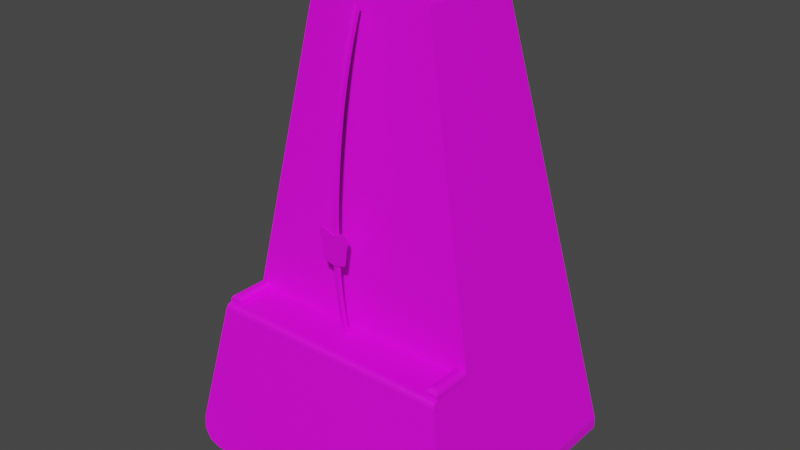 # Source: Metronome.blend  (saved by Blender 2.90.8; exported with 4.5.12 LTS)
import bpy
from mathutils import Matrix  # noqa: F401  (used for matrix-valued properties, if any)

bpy.ops.wm.read_factory_settings(use_empty=True)
scene = bpy.context.scene
scene.name = 'Scene'

# ---- collections
col_collection = bpy.data.collections.new('Collection'); scene.collection.children.link(col_collection)

# ---- images (referenced by path relative to the original .blend; pixels are not part of the script)
import os
ASSET_DIR = os.environ.get("B2B_ASSET_DIR", "")  # directory of the original .blend (textures are referenced by path, not embedded)
HERE = os.path.dirname(os.path.abspath(__file__))  # packed textures are extracted next to this script under _unpacked/

def load_image(name, relpath, width, height, colorspace="sRGB"):
    """Load a texture the original file referenced (path relative to the .blend, or extracted next to this script)."""
    p = next((c for c in (os.path.join(HERE, relpath), os.path.join(ASSET_DIR, relpath)) if relpath and os.path.exists(c)), "")
    if p:
        img = bpy.data.images.load(p, check_existing=True)
        img.name = name
    else:  # same state as the original file: an image datablock whose file is absent (Cycles renders it pink)
        img = bpy.data.images.new(name, width, height)
        img.source = "FILE"
        img.filepath = "//" + (relpath or name)
    img.colorspace_settings.name = colorspace
    return img
img_pianopalette_png = load_image('PianoPalette.png', 'PianoPalette.png', 1024, 1024, 'sRGB')

# ---- materials (node trees are filled in below, after node groups)
mat_material = bpy.data.materials.new('Material')
mat_material.use_transparent_shadow = False

# ---- material node trees
mat_material.use_nodes = True; mat_material.node_tree.nodes.clear()
_N = mat_material.node_tree.nodes; _L = mat_material.node_tree.links
n0 = _N.new('ShaderNodeBsdfPrincipled'); n0.name = 'Principled BSDF'; n0.location = (10, 300)
n0.distribution = 'GGX'
n0.subsurface_method = 'BURLEY'
n0.inputs[3].default_value = 1.45
n0.inputs[27].default_value = (0.0, 0.0, 0.0, 1.0)
n0.inputs[28].default_value = 1.0
n1 = _N.new('ShaderNodeOutputMaterial'); n1.name = 'Material Output'; n1.location = (300, 300)
n2 = _N.new('ShaderNodeTexImage'); n2.name = 'Image Texture'; n2.location = (-334, 210)
n2.image = img_pianopalette_png
n2.interpolation = 'Closest'
_L.new(n0.outputs[0], n1.inputs[0])
_L.new(n2.outputs[0], n0.inputs[0])
n1.is_active_output = True

# ---- world
world_world = bpy.data.worlds.new('World'); scene.world = world_world
world_world.use_nodes = True; world_world.node_tree.nodes.clear()
_N = world_world.node_tree.nodes; _L = world_world.node_tree.links
n0 = _N.new('ShaderNodeOutputWorld'); n0.name = 'World Output'; n0.location = (300, 300)
n1 = _N.new('ShaderNodeBackground'); n1.name = 'Background'; n1.location = (10, 300)
n1.inputs[0].default_value = (0.05088, 0.05088, 0.05088, 1.0)
_L.new(n1.outputs[0], n0.inputs[0])
n0.is_active_output = True
world_world.color = (0.05088, 0.05088, 0.05088)
world_world.use_sun_shadow = False
world_world.sun_shadow_jitter_overblur = 0.0

# ---- meshes
me_cube_001 = bpy.data.meshes.new('Cube.001')
me_cube_001.from_pydata([(-0.9772, 0.8362, 0.2649), (0.9772, 0.8362, 0.2649), (-0.4842, 0.5232, 2.682), (-0.3067, 0.5044, 2.827), (-0.4496, 0.5138, 2.755), (-0.3846, 0.5069, 2.808), (0.3067, 0.5044, 2.827), (0.4842, 0.5232, 2.682), (0.3846, 0.5069, 2.808), (0.4496, 0.5138, 2.755), (-1.192, -0.9727, -0.789), (-1.02, -1.0, -1.0), (-1.185, -0.9863, -0.8945), (-1.122, -0.9963, -0.9717), (-1.02, 1.0, -1.0), (-1.192, 0.9727, -0.789), (-1.122, 0.9963, -0.9717), (-1.185, 0.9863, -0.8945), (1.02, -1.0, -1.0), (1.192, -0.9727, -0.789), (1.122, -0.9963, -0.9717), (1.185, -0.9863, -0.8945), (1.192, 0.9727, -0.789), (1.02, 1.0, -1.0), (1.185, 0.9863, -0.8945), (1.122, 0.9963, -0.9717), (0.9772, -0.4764, 0.2649), (-0.9772, -0.4764, 0.2649), (-0.3067, -0.2874, 2.827), (-0.3846, -0.2888, 2.808), (-0.4496, -0.2927, 2.755), (-0.4842, -0.298, 2.682), (0.3067, -0.2874, 2.827), (0.3846, -0.2888, 2.808), (0.4496, -0.2927, 2.755), (0.4842, -0.298, 2.682), (-1.02, -0.5697, -1.0), (-1.122, -0.5676, -0.9717), (-1.185, -0.5619, -0.8945), (-1.192, -0.5541, -0.789), (1.02, -0.5697, -1.0), (1.122, -0.5676, -0.9717), (1.185, -0.5619, -0.8945), (1.192, -0.5541, -0.789), (-0.9855, -0.8415, 0.2238), (-0.9772, -0.7948, 0.2649), (-0.9813, -0.8333, 0.2443), (-0.9783, -0.8162, 0.2594), (0.9772, -0.7948, 0.2649), (0.9855, -0.8415, 0.2238), (0.9783, -0.8162, 0.2594), (0.9813, -0.8333, 0.2443), (-0.3067, -0.2874, 2.827), (0.3067, -0.2874, 2.827), (-0.3067, -0.2874, 2.827), (-0.3846, -0.2888, 2.808), (-0.4496, -0.2927, 2.755), (0.3067, -0.2874, 2.827), (0.3846, -0.2888, 2.808), (0.4496, -0.2927, 2.755), (0.3067, -0.3782, 2.827), (-0.3067, -0.3782, 2.827), (-0.3067, -0.3782, 2.827), (-0.3846, -0.3796, 2.808), (0.3067, -0.3782, 2.827), (0.3846, -0.3796, 2.808), (-0.3067, -0.2874, 2.79), (0.3067, -0.2874, 2.79), (0.3067, -0.2874, 2.79), (0.3846, -0.2888, 2.771), (-0.3067, -0.2874, 2.79), (-0.3846, -0.2888, 2.771), (-0.3067, -0.3782, 2.79), (-0.3846, -0.3796, 2.771), (0.3067, -0.3782, 2.79), (0.3846, -0.3796, 2.771), (-0.3067, -0.3782, 2.79), (0.3067, -0.3782, 2.79), (-0.8761, -0.4764, 0.2649), (0.8761, -0.4764, 0.2649), (0.8761, -0.7948, 0.2649), (-0.8761, -0.7948, 0.2649), (-0.8771, -0.8162, 0.2594), (0.8771, -0.8162, 0.2594), (-0.8798, -0.8333, 0.2443), (0.8798, -0.8333, 0.2443), (-0.8836, -0.8415, 0.2238), (0.8836, -0.8415, 0.2238), (0.8761, -0.4764, 0.284), (0.9172, -0.4764, 0.3252), (0.8792, -0.4764, 0.2997), (0.8881, -0.4764, 0.3131), (0.9015, -0.4764, 0.322), (0.936, -0.4764, 0.3252), (0.9772, -0.4764, 0.284), (0.9517, -0.4764, 0.322), (0.9651, -0.4764, 0.3131), (0.974, -0.4764, 0.2997), (-0.8761, -0.7948, 0.284), (-0.9172, -0.7536, 0.3252), (-0.8792, -0.7917, 0.2997), (-0.8881, -0.7827, 0.3131), (-0.9015, -0.7694, 0.322), (-0.936, -0.7536, 0.3252), (-0.9772, -0.7948, 0.284), (-0.9517, -0.7694, 0.322), (-0.9651, -0.7827, 0.3131), (-0.974, -0.7917, 0.2997), (0.936, -0.7536, 0.3252), (0.9772, -0.7948, 0.284), (0.9517, -0.7694, 0.322), (0.9651, -0.7827, 0.3131), (0.974, -0.7917, 0.2997), (-0.9772, -0.4764, 0.284), (-0.936, -0.4764, 0.3252), (-0.974, -0.4764, 0.2997), (-0.9651, -0.4764, 0.3131), (-0.9517, -0.4764, 0.322), (-0.9172, -0.4764, 0.3252), (-0.8761, -0.4764, 0.284), (-0.9015, -0.4764, 0.322), (-0.8881, -0.4764, 0.3131), (-0.8792, -0.4764, 0.2997), (0.9172, -0.7536, 0.3252), (0.8761, -0.7948, 0.284), (0.9015, -0.7694, 0.322), (0.8881, -0.7827, 0.3131), (0.8792, -0.7917, 0.2997)], [], [(27, 31, 2, 0), (10, 44, 46, 47, 45, 27, 39), (0, 2, 4, 5, 3, 6, 8, 9, 7, 1), (14, 16, 17, 15, 0, 1, 22, 24, 25, 23), (36, 40, 18, 11), (28, 3, 5, 29), (29, 5, 4, 30), (30, 4, 2, 31), (36, 11, 13, 37), (37, 13, 12, 38), (38, 12, 10, 39), (40, 23, 25, 41), (41, 25, 24, 42), (42, 24, 22, 43), (39, 27, 0, 15), (43, 26, 48, 50, 51, 49, 19), (21, 42, 43, 19), (20, 41, 42, 21), (18, 40, 41, 20), (17, 38, 39, 15), (16, 37, 38, 17), (14, 36, 37, 16), (9, 34, 35, 7), (8, 33, 34, 9), (6, 32, 33, 8), (18, 20, 21, 19, 49, 87, 86, 44, 10, 12, 13, 11), (14, 23, 40, 36), (22, 1, 26, 43), (26, 35, 34, 33, 32, 28, 29, 30, 31, 27, 78, 79), (1, 7, 35, 26), (6, 3, 28, 32), (81, 45, 47, 82), (82, 47, 46, 84), (84, 46, 44, 86), (80, 48, 109, 124), (32, 28, 52, 53), (33, 34, 59, 58), (30, 29, 55, 56), (32, 33, 58, 57), (29, 28, 54, 55), (63, 73, 72, 62), (62, 54, 70, 72), (53, 52, 66, 67), (71, 70, 72, 73), (68, 69, 75, 74), (67, 77, 76, 66), (64, 74, 75, 65), (52, 61, 76, 66), (58, 57, 68, 69), (57, 64, 74, 68), (61, 76, 77, 60), (65, 75, 69, 58), (55, 71, 73, 63), (54, 55, 71, 70), (60, 53, 67, 77), (61, 60, 53, 52), (52, 54, 55, 63, 62, 61), (60, 53, 64, 65, 58, 57), (78, 27, 113, 115, 116, 117, 114, 118, 120, 121, 122, 119), (80, 79, 78, 81), (51, 85, 87, 49), (85, 84, 86, 87), (50, 83, 85, 51), (83, 82, 84, 85), (48, 80, 83, 50), (80, 81, 82, 83), (81, 78, 119, 98), (79, 80, 124, 88), (27, 45, 104, 113), (99, 118, 114, 103), (45, 81, 98, 104), (48, 26, 94, 109), (108, 93, 89, 123), (99, 103, 105, 102), (102, 105, 106, 101), (101, 106, 107, 100), (100, 107, 104, 98), (109, 94, 97, 112), (112, 97, 96, 111), (111, 96, 95, 110), (110, 95, 93, 108), (113, 104, 107, 115), (115, 107, 106, 116), (116, 106, 105, 117), (117, 105, 103, 114), (108, 123, 125, 110), (110, 125, 126, 111), (111, 126, 127, 112), (112, 127, 124, 109), (88, 124, 127, 90), (90, 127, 126, 91), (91, 126, 125, 92), (92, 125, 123, 89), (118, 99, 102, 120), (120, 102, 101, 121), (121, 101, 100, 122), (122, 100, 98, 119), (26, 79, 88, 90, 91, 92, 89, 93, 95, 96, 97, 94)])
_uv = me_cube_001.uv_layers.new(name='UVMap')
_uv.uv.foreach_set('vector', [0.6285, 0.5396, 0.6285, 0.5396, 0.6285, 0.5396, 0.6285, 0.5396, 0.6285, 0.5396, 0.6285, 0.5396, 0.6285, 0.5396, 0.6285, 0.5396, 0.6285, 0.5396, 0.6285, 0.5396, 0.6285, 0.5396, 0.6285, 0.5396, 0.6285, 0.5396, 0.6285, 0.5396, 0.6285, 0.5396, 0.6285, 0.5396, 0.6285, 0.5396, 0.6285, 0.5396, 0.6285, 0.5396, 0.6285, 0.5396, 0.6285, 0.5396, 0.6285, 0.5396, 0.6285, 0.5396, 0.6285, 0.5396, 0.6285, 0.5396, 0.6285, 0.5396, 0.6285, 0.5396, 0.6285, 0.5396, 0.6285, 0.5396, 0.6285, 0.5396, 0.6285, 0.5396, 0.6285, 0.5396, 0.6285, 0.5396, 0.6285, 0.5396, 0.6285, 0.5396, 0.6285, 0.5396, 0.6285, 0.5396, 0.6285, 0.5396, 0.6285, 0.5396, 0.6285, 0.5396, 0.6285, 0.5396, 0.6285, 0.5396, 0.6285, 0.5396, 0.6285, 0.5396, 0.6285, 0.5396, 0.6285, 0.5396, 0.6285, 0.5396, 0.6285, 0.5396, 0.6285, 0.5396, 0.6285, 0.5396, 0.6285, 0.5396, 0.6285, 0.5396, 0.6285, 0.5396, 0.6285, 0.5396, 0.6285, 0.5396, 0.6285, 0.5396, 0.6285, 0.5396, 0.6285, 0.5396, 0.6285, 0.5396, 0.6285, 0.5396, 0.6285, 0.5396, 0.6285, 0.5396, 0.6285, 0.5396, 0.6285, 0.5396, 0.6285, 0.5396, 0.6285, 0.5396, 0.6285, 0.5396, 0.6285, 0.5396, 0.6285, 0.5396, 0.6285, 0.5396, 0.6285, 0.5396, 0.6285, 0.5396, 0.6285, 0.5396, 0.6285, 0.5396, 0.6285, 0.5396, 0.6285, 0.5396, 0.6285, 0.5396, 0.6285, 0.5396, 0.6285, 0.5396, 0.6285, 0.5396, 0.6285, 0.5396, 0.6285, 0.5396, 0.6285, 0.5396, 0.6285, 0.5396, 0.6285, 0.5396, 0.6285, 0.5396, 0.6285, 0.5396, 0.6285, 0.5396, 0.6285, 0.5396, 0.6285, 0.5396, 0.6285, 0.5396, 0.6285, 0.5396, 0.6285, 0.5396, 0.6285, 0.5396, 0.6285, 0.5396, 0.6285, 0.5396, 0.6285, 0.5396, 0.6285, 0.5396, 0.6285, 0.5396, 0.6285, 0.5396, 0.6285, 0.5396, 0.6285, 0.5396, 0.6285, 0.5396, 0.6285, 0.5396, 0.6285, 0.5396, 0.6285, 0.5396, 0.6285, 0.5396, 0.6285, 0.5396, 0.6285, 0.5396, 0.6285, 0.5396, 0.6285, 0.5396, 0.6285, 0.5396, 0.6285, 0.5396, 0.6285, 0.5396, 0.6285, 0.5396, 0.6285, 0.5396, 0.6285, 0.5396, 0.6285, 0.5396, 0.6285, 0.5396, 0.6285, 0.5396, 0.6285, 0.5396, 0.6285, 0.5396, 0.6285, 0.5396, 0.6285, 0.5396, 0.6285, 0.5396, 0.6285, 0.5396, 0.6285, 0.5396, 0.6285, 0.5396, 0.6285, 0.5396, 0.6285, 0.5396, 0.6285, 0.5396, 0.6285, 0.5396, 0.6285, 0.5396, 0.6285, 0.5396, 0.6285, 0.5396, 0.6285, 0.5396, 0.6285, 0.5396, 0.6285, 0.5396, 0.6285, 0.5396, 0.6285, 0.5396, 0.6285, 0.5396, 0.6285, 0.5396, 0.6285, 0.5396, 0.6285, 0.5396, 0.6285, 0.5396, 0.6285, 0.5396, 0.6285, 0.5396, 0.6285, 0.5396, 0.6285, 0.5396, 0.6285, 0.5396, 0.6285, 0.5396, 0.6285, 0.5396, 0.6285, 0.5396, 0.6285, 0.5396, 0.6285, 0.5396, 0.6285, 0.5396, 0.6285, 0.5396, 0.6285, 0.5396, 0.6285, 0.5396, 0.6285, 0.5396, 0.6285, 0.5396, 0.6285, 0.5396, 0.6285, 0.5396, 0.6285, 0.5396, 0.6285, 0.5396, 0.6285, 0.5396, 0.6285, 0.5396, 0.6285, 0.5396, 0.6285, 0.5396, 0.6285, 0.5396, 0.6285, 0.5396, 0.6285, 0.5396, 0.6285, 0.5396, 0.6285, 0.5396, 0.6285, 0.5396, 0.6285, 0.5396, 0.6285, 0.5396, 0.6285, 0.5396, 0.6285, 0.5396, 0.6285, 0.5396, 0.6285, 0.5396, 0.6285, 0.5396, 0.6285, 0.5396, 0.6285, 0.5396, 0.6285, 0.5396, 0.6285, 0.5396, 0.6285, 0.5396, 0.6285, 0.5396, 0.6285, 0.5396, 0.6285, 0.5396, 0.6285, 0.5396, 0.6285, 0.5396, 0.6285, 0.5396, 0.6285, 0.5396, 0.6285, 0.5396, 0.6285, 0.5396, 0.6285, 0.5396, 0.6285, 0.5396, 0.6285, 0.5396, 0.6285, 0.5396, 0.6285, 0.5396, 0.6285, 0.5396, 0.6285, 0.5396, 0.6285, 0.5396, 0.6285, 0.5396, 0.6285, 0.5396, 0.6285, 0.5396, 0.6285, 0.5396, 0.6285, 0.5396, 0.6285, 0.5396, 0.6285, 0.5396, 0.6285, 0.5396, 0.6285, 0.5396, 0.6285, 0.5396, 0.6285, 0.5396, 0.6285, 0.5396, 0.6285, 0.5396, 0.6285, 0.5396, 0.6285, 0.5396, 0.6285, 0.5396, 0.6285, 0.5396, 0.6285, 0.5396, 0.6285, 0.5396, 0.6285, 0.5396, 0.6285, 0.5396, 0.6285, 0.5396, 0.6285, 0.5396, 0.6285, 0.5396, 0.6285, 0.5396, 0.6285, 0.5396, 0.6285, 0.5396, 0.6285, 0.5396, 0.6285, 0.5396, 0.6285, 0.5396, 0.6285, 0.5396, 0.6285, 0.5396, 0.6285, 0.5396, 0.6285, 0.5396, 0.6285, 0.5396, 0.6285, 0.5396, 0.6285, 0.5396, 0.6285, 0.5396, 0.6285, 0.5396, 0.6285, 0.5396, 0.6285, 0.5396, 0.6285, 0.5396, 0.6285, 0.5396, 0.6285, 0.5396, 0.6285, 0.5396, 0.6285, 0.5396, 0.6285, 0.5396, 0.6285, 0.5396, 0.6285, 0.5396, 0.6285, 0.5396, 0.6285, 0.5396, 0.6285, 0.5396, 0.6285, 0.5396, 0.6285, 0.5396, 0.6285, 0.5396, 0.6285, 0.5396, 0.6285, 0.5396, 0.6285, 0.5396, 0.6285, 0.5396, 0.6285, 0.5396, 0.6285, 0.5396, 0.6285, 0.5396, 0.6285, 0.5396, 0.6285, 0.5396, 0.6285, 0.5396, 0.6285, 0.5396, 0.6285, 0.5396, 0.6285, 0.5396, 0.6285, 0.5396, 0.6285, 0.5396, 0.6285, 0.5396, 0.6285, 0.5396, 0.6285, 0.5396, 0.6285, 0.5396, 0.6285, 0.5396, 0.6285, 0.5396, 0.6285, 0.5396, 0.6285, 0.5396, 0.6285, 0.5396, 0.6285, 0.5396, 0.6285, 0.5396, 0.6285, 0.5396, 0.6285, 0.5396, 0.6285, 0.5396, 0.6285, 0.5396, 0.6285, 0.5396, 0.6285, 0.5396, 0.6285, 0.5396, 0.6285, 0.5396, 0.6285, 0.5396, 0.6285, 0.5396, 0.6285, 0.5396, 0.6285, 0.5396, 0.6285, 0.5396, 0.6285, 0.5396, 0.6285, 0.5396, 0.6285, 0.5396, 0.6285, 0.5396, 0.6285, 0.5396, 0.6285, 0.5396, 0.6285, 0.5396, 0.6285, 0.5396, 0.6285, 0.5396, 0.6285, 0.5396, 0.6285, 0.5396, 0.6285, 0.5396, 0.6285, 0.5396, 0.6285, 0.5396, 0.6285, 0.5396, 0.6285, 0.5396, 0.6285, 0.5396, 0.6285, 0.5396, 0.6285, 0.5396, 0.6285, 0.5396, 0.6285, 0.5396, 0.6285, 0.5396, 0.6285, 0.5396, 0.6285, 0.5396, 0.6285, 0.5396, 0.6285, 0.5396, 0.6285, 0.5396, 0.6285, 0.5396, 0.6285, 0.5396, 0.6285, 0.5396, 0.6285, 0.5396, 0.6285, 0.5396, 0.6285, 0.5396, 0.6285, 0.5396, 0.6285, 0.5396, 0.6285, 0.5396, 0.6285, 0.5396, 0.6285, 0.5396, 0.6285, 0.5396, 0.6285, 0.5396, 0.6285, 0.5396, 0.6285, 0.5396, 0.6285, 0.5396, 0.6285, 0.5396, 0.6285, 0.5396, 0.6285, 0.5396, 0.6285, 0.5396, 0.6285, 0.5396, 0.6285, 0.5396, 0.6285, 0.5396, 0.6285, 0.5396, 0.6285, 0.5396, 0.6285, 0.5396, 0.6285, 0.5396, 0.6285, 0.5396, 0.6285, 0.5396, 0.6285, 0.5396, 0.6285, 0.5396, 0.6285, 0.5396, 0.6285, 0.5396, 0.6285, 0.5396, 0.6285, 0.5396, 0.6285, 0.5396, 0.6285, 0.5396, 0.6285, 0.5396, 0.6285, 0.5396, 0.6285, 0.5396, 0.6285, 0.5396, 0.6285, 0.5396, 0.6285, 0.5396, 0.6285, 0.5396, 0.6285, 0.5396, 0.6285, 0.5396, 0.6285, 0.5396, 0.6285, 0.5396, 0.6285, 0.5396, 0.6285, 0.5396, 0.6285, 0.5396, 0.6285, 0.5396, 0.6285, 0.5396, 0.6285, 0.5396, 0.6285, 0.5396, 0.6285, 0.5396, 0.6285, 0.5396, 0.6285, 0.5396, 0.6285, 0.5396, 0.6285, 0.5396, 0.6285, 0.5396, 0.6285, 0.5396, 0.6285, 0.5396, 0.6285, 0.5396, 0.6285, 0.5396, 0.6285, 0.5396, 0.6285, 0.5396, 0.6285, 0.5396, 0.6285, 0.5396, 0.6285, 0.5396, 0.6285, 0.5396, 0.6285, 0.5396, 0.6285, 0.5396, 0.6285, 0.5396, 0.6285, 0.5396, 0.6285, 0.5396, 0.6285, 0.5396, 0.6285, 0.5396, 0.6285, 0.5396, 0.6285, 0.5396, 0.6285, 0.5396, 0.6285, 0.5396, 0.6285, 0.5396, 0.6285, 0.5396, 0.6285, 0.5396, 0.6285, 0.5396, 0.6285, 0.5396, 0.6285, 0.5396, 0.6285, 0.5396, 0.6285, 0.5396, 0.6285, 0.5396, 0.6285, 0.5396, 0.6285, 0.5396, 0.6285, 0.5396, 0.6285, 0.5396, 0.6285, 0.5396, 0.6285, 0.5396, 0.6285, 0.5396, 0.6285, 0.5396, 0.6285, 0.5396, 0.6285, 0.5396, 0.6285, 0.5396, 0.6285, 0.5396, 0.6285, 0.5396, 0.6285, 0.5396, 0.6285, 0.5396, 0.6285, 0.5396, 0.6285, 0.5396, 0.6285, 0.5396, 0.6285, 0.5396, 0.6285, 0.5396, 0.6285, 0.5396, 0.6285, 0.5396, 0.6285, 0.5396, 0.6285, 0.5396, 0.6285, 0.5396, 0.6285, 0.5396, 0.6285, 0.5396, 0.6285, 0.5396, 0.6285, 0.5396, 0.6285, 0.5396])
me_cube_001.materials.append(mat_material)
me_cube_001.use_remesh_fix_poles = True
me_cube_001.use_remesh_preserve_attributes = False
me_cube_001.use_mirror_vertex_groups = False
me_cube_001.update()
me_nurbspath = bpy.data.meshes.new('NurbsPath')
me_nurbspath.from_pydata([(-1.964, -3.513, -0.1337), (-1.882, -3.537, -0.1337), (-1.799, -3.559, -0.1337), (-1.717, -3.58, -0.1337), (-1.634, -3.599, -0.1337), (-1.551, -3.618, -0.1337), (-1.468, -3.634, -0.1337), (-1.385, -3.65, -0.1337), (-1.302, -3.665, -0.1337), (-1.219, -3.678, -0.1337), (-1.135, -3.69, -0.1337), (-1.051, -3.701, -0.1337), (-0.9677, -3.712, -0.1337), (-0.8838, -3.721, -0.1337), (-0.7998, -3.729, -0.1337), (-0.7157, -3.736, -0.1337), (-0.6316, -3.743, -0.1337), (-0.5474, -3.748, -0.1337), (-0.4631, -3.753, -0.1337), (-0.3787, -3.757, -0.1337), (-0.2942, -3.76, -0.1337), (-0.2097, -3.762, -0.1337), (-0.1252, -3.763, -0.1337), (-0.04062, -3.764, -0.1337), (0.04401, -3.764, -0.1337), (0.1287, -3.763, -0.1337), (0.2134, -3.761, -0.1337), (0.2981, -3.758, -0.1337), (0.3828, -3.754, -0.1337), (0.4676, -3.75, -0.1337), (0.5523, -3.744, -0.1337), (0.6371, -3.738, -0.1337), (0.7218, -3.731, -0.1337), (0.8066, -3.723, -0.1337), (0.8914, -3.714, -0.1337), (0.9761, -3.703, -0.1337), (1.061, -3.692, -0.1337), (1.146, -3.68, -0.1337), (1.23, -3.666, -0.1337), (1.315, -3.652, -0.1337), (1.4, -3.636, -0.1337), (1.484, -3.619, -0.1337), (1.569, -3.6, -0.1337), (1.653, -3.581, -0.1337), (1.738, -3.559, -0.1337), (1.822, -3.536, -0.1337), (1.907, -3.512, -0.1337), (1.991, -3.486, -0.1337), (-1.964, -3.513, -0.1337), (-1.882, -3.537, -0.1337), (-1.799, -3.559, -0.1337), (-1.717, -3.58, -0.1337), (-1.634, -3.599, -0.1337), (-1.551, -3.618, -0.1337), (-1.468, -3.634, -0.1337), (-1.385, -3.65, -0.1337), (-1.302, -3.665, -0.1337), (-1.219, -3.678, -0.1337), (-1.135, -3.69, -0.1337), (-1.051, -3.701, -0.1337), (-0.9677, -3.712, -0.1337), (-0.8838, -3.721, -0.1337), (-0.7998, -3.729, -0.1337), (-0.7157, -3.736, -0.1337), (-0.6316, -3.743, -0.1337), (-0.5474, -3.748, -0.1337), (-0.4631, -3.753, -0.1337), (-0.3787, -3.757, -0.1337), (-0.2942, -3.76, -0.1337), (-0.2097, -3.762, -0.1337), (-0.1252, -3.763, -0.1337), (-0.04062, -3.764, -0.1337), (0.04401, -3.764, -0.1337), (0.1287, -3.763, -0.1337), (0.2134, -3.761, -0.1337), (0.2981, -3.758, -0.1337), (0.3828, -3.754, -0.1337), (0.4676, -3.75, -0.1337), (0.5523, -3.744, -0.1337), (0.6371, -3.738, -0.1337), (0.7218, -3.731, -0.1337), (0.8066, -3.723, -0.1337), (0.8914, -3.714, -0.1337), (0.9761, -3.703, -0.1337), (1.061, -3.692, -0.1337), (1.146, -3.68, -0.1337), (1.23, -3.666, -0.1337), (1.315, -3.652, -0.1337), (1.4, -3.636, -0.1337), (1.484, -3.619, -0.1337), (1.569, -3.6, -0.1337), (1.653, -3.581, -0.1337), (1.738, -3.559, -0.1337), (1.822, -3.536, -0.1337), (1.907, -3.512, -0.1337), (1.991, -3.486, -0.1337), (-1.964, -3.567, -0.1337), (-1.882, -3.591, -0.1337), (-1.799, -3.613, -0.1337), (-1.717, -3.634, -0.1337), (-1.634, -3.654, -0.1337), (-1.551, -3.672, -0.1337), (-1.468, -3.689, -0.1337), (-1.385, -3.704, -0.1337), (-1.302, -3.719, -0.1337), (-1.219, -3.732, -0.1337), (-1.135, -3.744, -0.1337), (-1.051, -3.756, -0.1337), (-0.9677, -3.766, -0.1337), (-0.8838, -3.775, -0.1337), (-0.7998, -3.783, -0.1337), (-0.7157, -3.791, -0.1337), (-0.6316, -3.797, -0.1337), (-0.5474, -3.802, -0.1337), (-0.4631, -3.807, -0.1337), (-0.3787, -3.811, -0.1337), (-0.2942, -3.814, -0.1337), (-0.2097, -3.816, -0.1337), (-0.1252, -3.818, -0.1337), (-0.04062, -3.818, -0.1337), (0.04401, -3.818, -0.1337), (0.1287, -3.817, -0.1337), (0.2134, -3.815, -0.1337), (0.2981, -3.812, -0.1337), (0.3828, -3.808, -0.1337), (0.4676, -3.804, -0.1337), (0.5523, -3.798, -0.1337), (0.6371, -3.792, -0.1337), (0.7218, -3.785, -0.1337), (0.8066, -3.777, -0.1337), (0.8914, -3.768, -0.1337), (0.9761, -3.758, -0.1337), (1.061, -3.746, -0.1337), (1.146, -3.734, -0.1337), (1.23, -3.721, -0.1337), (1.315, -3.706, -0.1337), (1.4, -3.69, -0.1337), (1.484, -3.673, -0.1337), (1.569, -3.654, -0.1337), (1.653, -3.635, -0.1337), (1.738, -3.613, -0.1337), (1.822, -3.591, -0.1337), (1.907, -3.566, -0.1337), (1.991, -3.54, -0.1337), (-1.964, -3.513, -0.07961), (-1.882, -3.537, -0.07961), (-1.799, -3.559, -0.07961), (-1.717, -3.58, -0.07961), (-1.634, -3.599, -0.07961), (-1.551, -3.618, -0.07961), (-1.468, -3.634, -0.07961), (-1.385, -3.65, -0.07961), (-1.302, -3.665, -0.07961), (-1.219, -3.678, -0.07961), (-1.135, -3.69, -0.07961), (-1.051, -3.701, -0.07961), (-0.9677, -3.712, -0.07961), (-0.8838, -3.721, -0.07961), (-0.7998, -3.729, -0.07961), (-0.7157, -3.736, -0.07961), (-0.6316, -3.743, -0.07961), (-0.5474, -3.748, -0.07961), (-0.4631, -3.753, -0.07961), (-0.3787, -3.757, -0.07961), (-0.2942, -3.76, -0.07961), (-0.2097, -3.762, -0.07961), (-0.1252, -3.763, -0.07961), (-0.04062, -3.764, -0.07961), (0.04401, -3.764, -0.07961), (0.1287, -3.763, -0.07961), (0.2134, -3.761, -0.07961), (0.2981, -3.758, -0.07961), (0.3828, -3.754, -0.07961), (0.4676, -3.75, -0.07961), (0.5523, -3.744, -0.07961), (0.6371, -3.738, -0.07961), (0.7218, -3.731, -0.07961), (0.8066, -3.723, -0.07961), (0.8914, -3.714, -0.07961), (0.9761, -3.703, -0.07961), (1.061, -3.692, -0.07961), (1.146, -3.68, -0.07961), (1.23, -3.666, -0.07961), (1.315, -3.652, -0.07961), (1.4, -3.636, -0.07961), (1.484, -3.619, -0.07961), (1.569, -3.6, -0.07961), (1.653, -3.581, -0.07961), (1.738, -3.559, -0.07961), (1.822, -3.536, -0.07961), (1.907, -3.512, -0.07961), (1.991, -3.486, -0.07961), (-1.964, -3.513, -0.07961), (-1.882, -3.537, -0.07961), (-1.799, -3.559, -0.07961), (-1.717, -3.58, -0.07961), (-1.634, -3.599, -0.07961), (-1.551, -3.618, -0.07961), (-1.468, -3.634, -0.07961), (-1.385, -3.65, -0.07961), (-1.302, -3.665, -0.07961), (-1.219, -3.678, -0.07961), (-1.135, -3.69, -0.07961), (-1.051, -3.701, -0.07961), (-0.9677, -3.712, -0.07961), (-0.8838, -3.721, -0.07961), (-0.7998, -3.729, -0.07961), (-0.7157, -3.736, -0.07961), (-0.6316, -3.743, -0.07961), (-0.5474, -3.748, -0.07961), (-0.4631, -3.753, -0.07961), (-0.3787, -3.757, -0.07961), (-0.2942, -3.76, -0.07961), (-0.2097, -3.762, -0.07961), (-0.1252, -3.763, -0.07961), (-0.04062, -3.764, -0.07961), (0.04401, -3.764, -0.07961), (0.1287, -3.763, -0.07961), (0.2134, -3.761, -0.07961), (0.2981, -3.758, -0.07961), (0.3828, -3.754, -0.07961), (0.4676, -3.75, -0.07961), (0.5523, -3.744, -0.07961), (0.6371, -3.738, -0.07961), (0.7218, -3.731, -0.07961), (0.8066, -3.723, -0.07961), (0.8914, -3.714, -0.07961), (0.9761, -3.703, -0.07961), (1.061, -3.692, -0.07961), (1.146, -3.68, -0.07961), (1.23, -3.666, -0.07961), (1.315, -3.652, -0.07961), (1.4, -3.636, -0.07961), (1.484, -3.619, -0.07961), (1.569, -3.6, -0.07961), (1.653, -3.581, -0.07961), (1.738, -3.559, -0.07961), (1.822, -3.536, -0.07961), (1.907, -3.512, -0.07961), (1.991, -3.486, -0.07961), (-1.964, -3.567, -0.07961), (-1.882, -3.591, -0.07961), (-1.799, -3.613, -0.07961), (-1.717, -3.634, -0.07961), (-1.634, -3.654, -0.07961), (-1.551, -3.672, -0.07961), (-1.468, -3.689, -0.07961), (-1.385, -3.704, -0.07961), (-1.302, -3.719, -0.07961), (-1.219, -3.732, -0.07961), (-1.135, -3.744, -0.07961), (-1.051, -3.756, -0.07961), (-0.9677, -3.766, -0.07961), (-0.8838, -3.775, -0.07961), (-0.7998, -3.783, -0.07961), (-0.7157, -3.791, -0.07961), (-0.6316, -3.797, -0.07961), (-0.5474, -3.802, -0.07961), (-0.4631, -3.807, -0.07961), (-0.3787, -3.811, -0.07961), (-0.2942, -3.814, -0.07961), (-0.2097, -3.816, -0.07961), (-0.1252, -3.818, -0.07961), (-0.04062, -3.818, -0.07961), (0.04401, -3.818, -0.07961), (0.1287, -3.817, -0.07961), (0.2134, -3.815, -0.07961), (0.2981, -3.812, -0.07961), (0.3828, -3.808, -0.07961), (0.4676, -3.804, -0.07961), (0.5523, -3.798, -0.07961), (0.6371, -3.792, -0.07961), (0.7218, -3.785, -0.07961), (0.8066, -3.777, -0.07961), (0.8914, -3.768, -0.07961), (0.9761, -3.758, -0.07961), (1.061, -3.746, -0.07961), (1.146, -3.734, -0.07961), (1.23, -3.721, -0.07961), (1.315, -3.706, -0.07961), (1.4, -3.69, -0.07961), (1.484, -3.673, -0.07961), (1.569, -3.654, -0.07961), (1.653, -3.635, -0.07961), (1.738, -3.613, -0.07961), (1.822, -3.591, -0.07961), (1.907, -3.566, -0.07961), (1.991, -3.54, -0.07961)], [], [(15, 63, 62, 14), (42, 90, 89, 41), (2, 50, 49, 1), (29, 77, 76, 28), (16, 64, 63, 15), (43, 91, 90, 42), (3, 51, 50, 2), (30, 78, 77, 29), (17, 65, 64, 16), (44, 92, 91, 43), (4, 52, 51, 3), (31, 79, 78, 30), (18, 66, 65, 17), (45, 93, 92, 44), (5, 53, 52, 4), (32, 80, 79, 31), (19, 67, 66, 18), (46, 94, 93, 45), (6, 54, 53, 5), (33, 81, 80, 32), (20, 68, 67, 19), (47, 95, 94, 46), (7, 55, 54, 6), (34, 82, 81, 33), (21, 69, 68, 20), (8, 56, 55, 7), (35, 83, 82, 34), (22, 70, 69, 21), (9, 57, 56, 8), (36, 84, 83, 35), (23, 71, 70, 22), (10, 58, 57, 9), (37, 85, 84, 36), (24, 72, 71, 23), (11, 59, 58, 10), (38, 86, 85, 37), (25, 73, 72, 24), (12, 60, 59, 11), (39, 87, 86, 38), (26, 74, 73, 25), (13, 61, 60, 12), (40, 88, 87, 39), (27, 75, 74, 26), (14, 62, 61, 13), (41, 89, 88, 40), (1, 49, 48, 0), (28, 76, 75, 27), (56, 104, 103, 55), (83, 131, 130, 82), (70, 118, 117, 69), (57, 105, 104, 56), (84, 132, 131, 83), (71, 119, 118, 70), (58, 106, 105, 57), (85, 133, 132, 84), (72, 120, 119, 71), (59, 107, 106, 58), (86, 134, 133, 85), (73, 121, 120, 72), (60, 108, 107, 59), (87, 135, 134, 86), (74, 122, 121, 73), (61, 109, 108, 60), (88, 136, 135, 87), (75, 123, 122, 74), (62, 110, 109, 61), (89, 137, 136, 88), (49, 97, 96, 48), (76, 124, 123, 75), (63, 111, 110, 62), (90, 138, 137, 89), (50, 98, 97, 49), (77, 125, 124, 76), (64, 112, 111, 63), (91, 139, 138, 90), (51, 99, 98, 50), (78, 126, 125, 77), (65, 113, 112, 64), (92, 140, 139, 91), (52, 100, 99, 51), (79, 127, 126, 78), (66, 114, 113, 65), (93, 141, 140, 92), (53, 101, 100, 52), (80, 128, 127, 79), (67, 115, 114, 66), (94, 142, 141, 93), (54, 102, 101, 53), (81, 129, 128, 80), (68, 116, 115, 67), (95, 143, 142, 94), (55, 103, 102, 54), (82, 130, 129, 81), (69, 117, 116, 68), (159, 158, 206, 207), (186, 185, 233, 234), (146, 145, 193, 194), (173, 172, 220, 221), (160, 159, 207, 208), (187, 186, 234, 235), (147, 146, 194, 195), (174, 173, 221, 222), (161, 160, 208, 209), (188, 187, 235, 236), (148, 147, 195, 196), (175, 174, 222, 223), (162, 161, 209, 210), (189, 188, 236, 237), (149, 148, 196, 197), (176, 175, 223, 224), (163, 162, 210, 211), (190, 189, 237, 238), (150, 149, 197, 198), (177, 176, 224, 225), (164, 163, 211, 212), (191, 190, 238, 239), (151, 150, 198, 199), (178, 177, 225, 226), (165, 164, 212, 213), (152, 151, 199, 200), (179, 178, 226, 227), (166, 165, 213, 214), (153, 152, 200, 201), (180, 179, 227, 228), (167, 166, 214, 215), (154, 153, 201, 202), (181, 180, 228, 229), (168, 167, 215, 216), (155, 154, 202, 203), (182, 181, 229, 230), (169, 168, 216, 217), (156, 155, 203, 204), (183, 182, 230, 231), (170, 169, 217, 218), (157, 156, 204, 205), (184, 183, 231, 232), (171, 170, 218, 219), (158, 157, 205, 206), (185, 184, 232, 233), (145, 144, 192, 193), (172, 171, 219, 220), (200, 199, 247, 248), (227, 226, 274, 275), (214, 213, 261, 262), (201, 200, 248, 249), (228, 227, 275, 276), (215, 214, 262, 263), (202, 201, 249, 250), (229, 228, 276, 277), (216, 215, 263, 264), (203, 202, 250, 251), (230, 229, 277, 278), (217, 216, 264, 265), (204, 203, 251, 252), (231, 230, 278, 279), (218, 217, 265, 266), (205, 204, 252, 253), (232, 231, 279, 280), (219, 218, 266, 267), (206, 205, 253, 254), (233, 232, 280, 281), (193, 192, 240, 241), (220, 219, 267, 268), (207, 206, 254, 255), (234, 233, 281, 282), (194, 193, 241, 242), (221, 220, 268, 269), (208, 207, 255, 256), (235, 234, 282, 283), (195, 194, 242, 243), (222, 221, 269, 270), (209, 208, 256, 257), (236, 235, 283, 284), (196, 195, 243, 244), (223, 222, 270, 271), (210, 209, 257, 258), (237, 236, 284, 285), (197, 196, 244, 245), (224, 223, 271, 272), (211, 210, 258, 259), (238, 237, 285, 286), (198, 197, 245, 246), (225, 224, 272, 273), (212, 211, 259, 260), (239, 238, 286, 287), (199, 198, 246, 247), (226, 225, 273, 274), (213, 212, 260, 261), (128, 129, 273, 272), (44, 43, 187, 188), (102, 103, 247, 246), (18, 17, 161, 162), (129, 130, 274, 273), (45, 44, 188, 189), (103, 104, 248, 247), (19, 18, 162, 163), (130, 131, 275, 274), (46, 45, 189, 190), (104, 105, 249, 248), (20, 19, 163, 164), (131, 132, 276, 275), (47, 46, 190, 191), (105, 106, 250, 249), (21, 20, 164, 165), (132, 133, 277, 276), (106, 107, 251, 250), (22, 21, 165, 166), (133, 134, 278, 277), (107, 108, 252, 251), (23, 22, 166, 167), (134, 135, 279, 278), (108, 109, 253, 252), (24, 23, 167, 168), (135, 136, 280, 279), (109, 110, 254, 253), (25, 24, 168, 169), (136, 137, 281, 280), (110, 111, 255, 254), (26, 25, 169, 170), (137, 138, 282, 281), (111, 112, 256, 255), (27, 26, 170, 171), (1, 0, 144, 145), (143, 95, 239, 287), (138, 139, 283, 282), (112, 113, 257, 256), (28, 27, 171, 172), (2, 1, 145, 146), (139, 140, 284, 283), (113, 114, 258, 257), (29, 28, 172, 173), (3, 2, 146, 147), (140, 141, 285, 284), (114, 115, 259, 258), (30, 29, 173, 174), (4, 3, 147, 148), (48, 96, 240, 192), (141, 142, 286, 285), (115, 116, 260, 259), (31, 30, 174, 175), (5, 4, 148, 149), (142, 143, 287, 286), (116, 117, 261, 260), (32, 31, 175, 176), (6, 5, 149, 150), (117, 118, 262, 261), (33, 32, 176, 177), (7, 6, 150, 151), (118, 119, 263, 262), (34, 33, 177, 178), (8, 7, 151, 152), (119, 120, 264, 263), (35, 34, 178, 179), (9, 8, 152, 153), (120, 121, 265, 264), (36, 35, 179, 180), (10, 9, 153, 154), (121, 122, 266, 265), (37, 36, 180, 181), (11, 10, 154, 155), (0, 48, 192, 144), (122, 123, 267, 266), (38, 37, 181, 182), (12, 11, 155, 156), (96, 97, 241, 240), (123, 124, 268, 267), (39, 38, 182, 183), (13, 12, 156, 157), (97, 98, 242, 241), (124, 125, 269, 268), (40, 39, 183, 184), (98, 99, 243, 242), (14, 13, 157, 158), (125, 126, 270, 269), (41, 40, 184, 185), (99, 100, 244, 243), (15, 14, 158, 159), (95, 47, 191, 239), (126, 127, 271, 270), (42, 41, 185, 186), (100, 101, 245, 244), (16, 15, 159, 160), (127, 128, 272, 271), (43, 42, 186, 187), (101, 102, 246, 245), (17, 16, 160, 161)])
_uv = me_nurbspath.uv_layers.new(name='UVMap')
_uv.uv.foreach_set('vector', [0.1205, 0.1577, 0.1205, 0.1577, 0.1205, 0.1577, 0.1205, 0.1577, 0.1205, 0.1577, 0.1205, 0.1577, 0.1205, 0.1577, 0.1205, 0.1577, 0.1205, 0.1577, 0.1205, 0.1577, 0.1205, 0.1577, 0.1205, 0.1577, 0.1205, 0.1577, 0.1205, 0.1577, 0.1205, 0.1577, 0.1205, 0.1577, 0.1205, 0.1577, 0.1205, 0.1577, 0.1205, 0.1577, 0.1205, 0.1577, 0.1205, 0.1577, 0.1205, 0.1577, 0.1205, 0.1577, 0.1205, 0.1577, 0.1205, 0.1577, 0.1205, 0.1577, 0.1205, 0.1577, 0.1205, 0.1577, 0.1205, 0.1577, 0.1205, 0.1577, 0.1205, 0.1577, 0.1205, 0.1577, 0.1205, 0.1577, 0.1205, 0.1577, 0.1205, 0.1577, 0.1205, 0.1577, 0.1205, 0.1577, 0.1205, 0.1577, 0.1205, 0.1577, 0.1205, 0.1577, 0.1205, 0.1577, 0.1205, 0.1577, 0.1205, 0.1577, 0.1205, 0.1577, 0.1205, 0.1577, 0.1205, 0.1577, 0.1205, 0.1577, 0.1205, 0.1577, 0.1205, 0.1577, 0.1205, 0.1577, 0.1205, 0.1577, 0.1205, 0.1577, 0.1205, 0.1577, 0.1205, 0.1577, 0.1205, 0.1577, 0.1205, 0.1577, 0.1205, 0.1577, 0.1205, 0.1577, 0.1205, 0.1577, 0.1205, 0.1577, 0.1205, 0.1577, 0.1205, 0.1577, 0.1205, 0.1577, 0.1205, 0.1577, 0.1205, 0.1577, 0.1205, 0.1577, 0.1205, 0.1577, 0.1205, 0.1577, 0.1205, 0.1577, 0.1205, 0.1577, 0.1205, 0.1577, 0.1205, 0.1577, 0.1205, 0.1577, 0.1205, 0.1577, 0.1205, 0.1577, 0.1205, 0.1577, 0.1205, 0.1577, 0.1205, 0.1577, 0.1205, 0.1577, 0.1205, 0.1577, 0.1205, 0.1577, 0.1205, 0.1577, 0.1205, 0.1577, 0.1205, 0.1577, 0.1205, 0.1577, 0.1205, 0.1577, 0.1205, 0.1577, 0.1205, 0.1577, 0.1205, 0.1577, 0.1205, 0.1577, 0.1205, 0.1577, 0.1205, 0.1577, 0.1205, 0.1577, 0.1205, 0.1577, 0.1205, 0.1577, 0.1205, 0.1577, 0.1205, 0.1577, 0.1205, 0.1577, 0.1205, 0.1577, 0.1205, 0.1577, 0.1205, 0.1577, 0.1205, 0.1577, 0.1205, 0.1577, 0.1205, 0.1577, 0.1205, 0.1577, 0.1205, 0.1577, 0.1205, 0.1577, 0.1205, 0.1577, 0.1205, 0.1577, 0.1205, 0.1577, 0.1205, 0.1577, 0.1205, 0.1577, 0.1205, 0.1577, 0.1205, 0.1577, 0.1205, 0.1577, 0.1205, 0.1577, 0.1205, 0.1577, 0.1205, 0.1577, 0.1205, 0.1577, 0.1205, 0.1577, 0.1205, 0.1577, 0.1205, 0.1577, 0.1205, 0.1577, 0.1205, 0.1577, 0.1205, 0.1577, 0.1205, 0.1577, 0.1205, 0.1577, 0.1205, 0.1577, 0.1205, 0.1577, 0.1205, 0.1577, 0.1205, 0.1577, 0.1205, 0.1577, 0.1205, 0.1577, 0.1205, 0.1577, 0.1205, 0.1577, 0.1205, 0.1577, 0.1205, 0.1577, 0.1205, 0.1577, 0.1205, 0.1577, 0.1205, 0.1577, 0.1205, 0.1577, 0.1205, 0.1577, 0.1205, 0.1577, 0.1205, 0.1577, 0.1205, 0.1577, 0.1205, 0.1577, 0.1205, 0.1577, 0.1205, 0.1577, 0.1205, 0.1577, 0.1205, 0.1577, 0.1205, 0.1577, 0.1205, 0.1577, 0.1205, 0.1577, 0.1205, 0.1577, 0.1205, 0.1577, 0.1205, 0.1577, 0.1205, 0.1577, 0.1205, 0.1577, 0.1205, 0.1577, 0.1205, 0.1577, 0.1205, 0.1577, 0.1205, 0.1577, 0.1205, 0.1577, 0.1205, 0.1577, 0.1205, 0.1577, 0.1205, 0.1577, 0.1205, 0.1577, 0.1205, 0.1577, 0.1205, 0.1577, 0.1205, 0.1577, 0.1205, 0.1577, 0.1205, 0.1577, 0.1205, 0.1577, 0.1205, 0.1577, 0.1205, 0.1577, 0.1205, 0.1577, 0.1205, 0.1577, 0.1205, 0.1577, 0.1205, 0.1577, 0.1205, 0.1577, 0.1205, 0.1577, 0.1205, 0.1577, 0.1205, 0.1577, 0.1205, 0.1577, 0.1205, 0.1577, 0.1205, 0.1577, 0.1205, 0.1577, 0.1205, 0.1577, 0.1205, 0.1577, 0.1205, 0.1577, 0.1205, 0.1577, 0.1205, 0.1577, 0.1205, 0.1577, 0.1205, 0.1577, 0.1205, 0.1577, 0.1205, 0.1577, 0.1205, 0.1577, 0.1205, 0.1577, 0.1205, 0.1577, 0.1205, 0.1577, 0.1205, 0.1577, 0.1205, 0.1577, 0.1205, 0.1577, 0.1205, 0.1577, 0.1205, 0.1577, 0.1205, 0.1577, 0.1205, 0.1577, 0.1205, 0.1577, 0.1205, 0.1577, 0.1205, 0.1577, 0.1205, 0.1577, 0.1205, 0.1577, 0.1205, 0.1577, 0.1205, 0.1577, 0.1205, 0.1577, 0.1205, 0.1577, 0.1205, 0.1577, 0.1205, 0.1577, 0.1205, 0.1577, 0.1205, 0.1577, 0.1205, 0.1577, 0.1205, 0.1577, 0.1205, 0.1577, 0.1205, 0.1577, 0.1205, 0.1577, 0.1205, 0.1577, 0.1205, 0.1577, 0.1205, 0.1577, 0.1205, 0.1577, 0.1205, 0.1577, 0.1205, 0.1577, 0.1205, 0.1577, 0.1205, 0.1577, 0.1205, 0.1577, 0.1205, 0.1577, 0.1205, 0.1577, 0.1205, 0.1577, 0.1205, 0.1577, 0.1205, 0.1577, 0.1205, 0.1577, 0.1205, 0.1577, 0.1205, 0.1577, 0.1205, 0.1577, 0.1205, 0.1577, 0.1205, 0.1577, 0.1205, 0.1577, 0.1205, 0.1577, 0.1205, 0.1577, 0.1205, 0.1577, 0.1205, 0.1577, 0.1205, 0.1577, 0.1205, 0.1577, 0.1205, 0.1577, 0.1205, 0.1577, 0.1205, 0.1577, 0.1205, 0.1577, 0.1205, 0.1577, 0.1205, 0.1577, 0.1205, 0.1577, 0.1205, 0.1577, 0.1205, 0.1577, 0.1205, 0.1577, 0.1205, 0.1577, 0.1205, 0.1577, 0.1205, 0.1577, 0.1205, 0.1577, 0.1205, 0.1577, 0.1205, 0.1577, 0.1205, 0.1577, 0.1205, 0.1577, 0.1205, 0.1577, 0.1205, 0.1577, 0.1205, 0.1577, 0.1205, 0.1577, 0.1205, 0.1577, 0.1205, 0.1577, 0.1205, 0.1577, 0.1205, 0.1577, 0.1205, 0.1577, 0.1205, 0.1577, 0.1205, 0.1577, 0.1205, 0.1577, 0.1205, 0.1577, 0.1205, 0.1577, 0.1205, 0.1577, 0.1205, 0.1577, 0.1205, 0.1577, 0.1205, 0.1577, 0.1205, 0.1577, 0.1205, 0.1577, 0.1205, 0.1577, 0.1205, 0.1577, 0.1205, 0.1577, 0.1205, 0.1577, 0.1205, 0.1577, 0.1205, 0.1577, 0.1205, 0.1577, 0.1205, 0.1577, 0.1205, 0.1577, 0.1205, 0.1577, 0.1205, 0.1577, 0.1205, 0.1577, 0.1205, 0.1577, 0.1205, 0.1577, 0.1205, 0.1577, 0.1205, 0.1577, 0.1205, 0.1577, 0.1205, 0.1577, 0.1205, 0.1577, 0.1205, 0.1577, 0.1205, 0.1577, 0.1205, 0.1577, 0.1205, 0.1577, 0.1205, 0.1577, 0.1205, 0.1577, 0.1205, 0.1577, 0.1205, 0.1577, 0.1205, 0.1577, 0.1205, 0.1577, 0.1205, 0.1577, 0.1205, 0.1577, 0.1205, 0.1577, 0.1205, 0.1577, 0.1205, 0.1577, 0.1205, 0.1577, 0.1205, 0.1577, 0.1205, 0.1577, 0.1205, 0.1577, 0.1205, 0.1577, 0.1205, 0.1577, 0.1205, 0.1577, 0.1205, 0.1577, 0.1205, 0.1577, 0.1205, 0.1577, 0.1205, 0.1577, 0.1205, 0.1577, 0.1205, 0.1577, 0.1205, 0.1577, 0.1205, 0.1577, 0.1205, 0.1577, 0.1205, 0.1577, 0.1205, 0.1577, 0.1205, 0.1577, 0.1205, 0.1577, 0.1205, 0.1577, 0.1205, 0.1577, 0.1205, 0.1577, 0.1205, 0.1577, 0.1205, 0.1577, 0.1205, 0.1577, 0.1205, 0.1577, 0.1205, 0.1577, 0.1205, 0.1577, 0.1205, 0.1577, 0.1205, 0.1577, 0.1205, 0.1577, 0.1205, 0.1577, 0.1205, 0.1577, 0.1205, 0.1577, 0.1205, 0.1577, 0.1205, 0.1577, 0.1205, 0.1577, 0.1205, 0.1577, 0.1205, 0.1577, 0.1205, 0.1577, 0.1205, 0.1577, 0.1205, 0.1577, 0.1205, 0.1577, 0.1205, 0.1577, 0.1205, 0.1577, 0.1205, 0.1577, 0.1205, 0.1577, 0.1205, 0.1577, 0.1205, 0.1577, 0.1205, 0.1577, 0.1205, 0.1577, 0.1205, 0.1577, 0.1205, 0.1577, 0.1205, 0.1577, 0.1205, 0.1577, 0.1205, 0.1577, 0.1205, 0.1577, 0.1205, 0.1577, 0.1205, 0.1577, 0.1205, 0.1577, 0.1205, 0.1577, 0.1205, 0.1577, 0.1205, 0.1577, 0.1205, 0.1577, 0.1205, 0.1577, 0.1205, 0.1577, 0.1205, 0.1577, 0.1205, 0.1577, 0.1205, 0.1577, 0.1205, 0.1577, 0.1205, 0.1577, 0.1205, 0.1577, 0.1205, 0.1577, 0.1205, 0.1577, 0.1205, 0.1577, 0.1205, 0.1577, 0.1205, 0.1577, 0.1205, 0.1577, 0.1205, 0.1577, 0.1205, 0.1577, 0.1205, 0.1577, 0.1205, 0.1577, 0.1205, 0.1577, 0.1205, 0.1577, 0.1205, 0.1577, 0.1205, 0.1577, 0.1205, 0.1577, 0.1205, 0.1577, 0.1205, 0.1577, 0.1205, 0.1577, 0.1205, 0.1577, 0.1205, 0.1577, 0.1205, 0.1577, 0.1205, 0.1577, 0.1205, 0.1577, 0.1205, 0.1577, 0.1205, 0.1577, 0.1205, 0.1577, 0.1205, 0.1577, 0.1205, 0.1577, 0.1205, 0.1577, 0.1205, 0.1577, 0.1205, 0.1577, 0.1205, 0.1577, 0.1205, 0.1577, 0.1205, 0.1577, 0.1205, 0.1577, 0.1205, 0.1577, 0.1205, 0.1577, 0.1205, 0.1577, 0.1205, 0.1577, 0.1205, 0.1577, 0.1205, 0.1577, 0.1205, 0.1577, 0.1205, 0.1577, 0.1205, 0.1577, 0.1205, 0.1577, 0.1205, 0.1577, 0.1205, 0.1577, 0.1205, 0.1577, 0.1205, 0.1577, 0.1205, 0.1577, 0.1205, 0.1577, 0.1205, 0.1577, 0.1205, 0.1577, 0.1205, 0.1577, 0.1205, 0.1577, 0.1205, 0.1577, 0.1205, 0.1577, 0.1205, 0.1577, 0.1205, 0.1577, 0.1205, 0.1577, 0.1205, 0.1577, 0.1205, 0.1577, 0.1205, 0.1577, 0.1205, 0.1577, 0.1205, 0.1577, 0.1205, 0.1577, 0.1205, 0.1577, 0.1205, 0.1577, 0.1205, 0.1577, 0.1205, 0.1577, 0.1205, 0.1577, 0.1205, 0.1577, 0.1205, 0.1577, 0.1205, 0.1577, 0.1205, 0.1577, 0.1205, 0.1577, 0.1205, 0.1577, 0.1205, 0.1577, 0.1205, 0.1577, 0.1205, 0.1577, 0.1205, 0.1577, 0.1205, 0.1577, 0.1205, 0.1577, 0.1205, 0.1577, 0.1205, 0.1577, 0.1205, 0.1577, 0.1205, 0.1577, 0.1205, 0.1577, 0.1205, 0.1577, 0.1205, 0.1577, 0.1205, 0.1577, 0.1205, 0.1577, 0.1205, 0.1577, 0.1205, 0.1577, 0.1205, 0.1577, 0.1205, 0.1577, 0.1205, 0.1577, 0.1205, 0.1577, 0.1205, 0.1577, 0.1205, 0.1577, 0.1205, 0.1577, 0.1205, 0.1577, 0.1205, 0.1577, 0.1205, 0.1577, 0.1205, 0.1577, 0.1205, 0.1577, 0.1205, 0.1577, 0.1205, 0.1577, 0.1205, 0.1577, 0.1205, 0.1577, 0.1205, 0.1577, 0.1205, 0.1577, 0.1205, 0.1577, 0.1205, 0.1577, 0.1205, 0.1577, 0.1205, 0.1577, 0.1205, 0.1577, 0.1205, 0.1577, 0.1205, 0.1577, 0.1205, 0.1577, 0.1205, 0.1577, 0.1205, 0.1577, 0.1205, 0.1577, 0.1205, 0.1577, 0.1205, 0.1577, 0.1205, 0.1577, 0.1205, 0.1577, 0.1205, 0.1577, 0.1205, 0.1577, 0.1205, 0.1577, 0.1205, 0.1577, 0.1205, 0.1577, 0.1205, 0.1577, 0.1205, 0.1577, 0.1205, 0.1577, 0.1205, 0.1577, 0.1205, 0.1577, 0.1205, 0.1577, 0.1205, 0.1577, 0.1205, 0.1577, 0.1205, 0.1577, 0.1205, 0.1577, 0.1205, 0.1577, 0.1205, 0.1577, 0.1205, 0.1577, 0.1205, 0.1577, 0.1205, 0.1577, 0.1205, 0.1577, 0.1205, 0.1577, 0.1205, 0.1577, 0.1205, 0.1577, 0.1205, 0.1577, 0.1205, 0.1577, 0.1205, 0.1577, 0.1205, 0.1577, 0.1205, 0.1577, 0.1205, 0.1577, 0.1205, 0.1577, 0.1205, 0.1577, 0.1205, 0.1577, 0.1205, 0.1577, 0.1205, 0.1577, 0.1205, 0.1577, 0.1205, 0.1577, 0.1205, 0.1577, 0.1205, 0.1577, 0.1205, 0.1577, 0.1205, 0.1577, 0.1205, 0.1577, 0.1205, 0.1577, 0.1205, 0.1577, 0.1205, 0.1577, 0.1205, 0.1577, 0.1205, 0.1577, 0.1205, 0.1577, 0.1205, 0.1577, 0.1205, 0.1577, 0.1205, 0.1577, 0.1205, 0.1577, 0.1205, 0.1577, 0.1205, 0.1577, 0.1205, 0.1577, 0.1205, 0.1577, 0.1205, 0.1577, 0.1205, 0.1577, 0.1205, 0.1577, 0.1205, 0.1577, 0.1205, 0.1577, 0.1205, 0.1577, 0.1205, 0.1577, 0.1205, 0.1577, 0.1205, 0.1577, 0.1205, 0.1577, 0.1205, 0.1577, 0.1205, 0.1577, 0.1205, 0.1577, 0.1205, 0.1577, 0.1205, 0.1577, 0.1205, 0.1577, 0.1205, 0.1577, 0.1205, 0.1577, 0.1205, 0.1577, 0.1205, 0.1577, 0.1205, 0.1577, 0.1205, 0.1577, 0.1205, 0.1577, 0.1205, 0.1577, 0.1205, 0.1577, 0.1205, 0.1577, 0.1205, 0.1577, 0.1205, 0.1577, 0.1205, 0.1577, 0.1205, 0.1577, 0.1205, 0.1577, 0.1205, 0.1577, 0.1205, 0.1577, 0.1205, 0.1577, 0.1205, 0.1577, 0.1205, 0.1577, 0.1205, 0.1577, 0.1205, 0.1577, 0.1205, 0.1577, 0.1205, 0.1577, 0.1205, 0.1577, 0.1205, 0.1577, 0.1205, 0.1577, 0.1205, 0.1577, 0.1205, 0.1577, 0.1205, 0.1577, 0.1205, 0.1577, 0.1205, 0.1577, 0.1205, 0.1577, 0.1205, 0.1577, 0.1205, 0.1577, 0.1205, 0.1577, 0.1205, 0.1577, 0.1205, 0.1577, 0.1205, 0.1577, 0.1205, 0.1577, 0.1205, 0.1577, 0.1205, 0.1577, 0.1205, 0.1577, 0.1205, 0.1577, 0.1205, 0.1577, 0.1205, 0.1577, 0.1205, 0.1577, 0.1205, 0.1577, 0.1205, 0.1577, 0.1205, 0.1577, 0.1205, 0.1577, 0.1205, 0.1577, 0.1205, 0.1577, 0.1205, 0.1577, 0.1205, 0.1577, 0.1205, 0.1577, 0.1205, 0.1577, 0.1205, 0.1577, 0.1205, 0.1577, 0.1205, 0.1577, 0.1205, 0.1577, 0.1205, 0.1577, 0.1205, 0.1577, 0.1205, 0.1577, 0.1205, 0.1577, 0.1205, 0.1577, 0.1205, 0.1577, 0.1205, 0.1577, 0.1205, 0.1577, 0.1205, 0.1577, 0.1205, 0.1577, 0.1205, 0.1577, 0.1205, 0.1577, 0.1205, 0.1577, 0.1205, 0.1577, 0.1205, 0.1577, 0.1205, 0.1577, 0.1205, 0.1577, 0.1205, 0.1577, 0.1205, 0.1577, 0.1205, 0.1577, 0.1205, 0.1577, 0.1205, 0.1577, 0.1205, 0.1577, 0.1205, 0.1577, 0.1205, 0.1577, 0.1205, 0.1577, 0.1205, 0.1577, 0.1205, 0.1577, 0.1205, 0.1577, 0.1205, 0.1577, 0.1205, 0.1577, 0.1205, 0.1577, 0.1205, 0.1577, 0.1205, 0.1577, 0.1205, 0.1577, 0.1205, 0.1577, 0.1205, 0.1577, 0.1205, 0.1577, 0.1205, 0.1577, 0.1205, 0.1577, 0.1205, 0.1577, 0.1205, 0.1577, 0.1205, 0.1577, 0.1205, 0.1577, 0.1205, 0.1577, 0.1205, 0.1577, 0.1205, 0.1577, 0.1205, 0.1577, 0.1205, 0.1577, 0.1205, 0.1577, 0.1205, 0.1577, 0.1205, 0.1577, 0.1205, 0.1577, 0.1205, 0.1577, 0.1205, 0.1577, 0.1205, 0.1577, 0.1205, 0.1577, 0.1205, 0.1577, 0.1205, 0.1577, 0.1205, 0.1577, 0.1205, 0.1577, 0.1205, 0.1577, 0.1205, 0.1577, 0.1205, 0.1577, 0.1205, 0.1577, 0.1205, 0.1577, 0.1205, 0.1577, 0.1205, 0.1577, 0.1205, 0.1577, 0.1205, 0.1577, 0.1205, 0.1577, 0.1205, 0.1577, 0.1205, 0.1577, 0.1205, 0.1577, 0.1205, 0.1577, 0.1205, 0.1577, 0.1205, 0.1577, 0.1205, 0.1577, 0.1205, 0.1577, 0.1205, 0.1577, 0.1205, 0.1577, 0.1205, 0.1577, 0.1205, 0.1577, 0.1205, 0.1577, 0.1205, 0.1577, 0.1205, 0.1577, 0.1205, 0.1577, 0.1205, 0.1577, 0.1205, 0.1577, 0.1205, 0.1577, 0.1205, 0.1577, 0.1205, 0.1577, 0.1205, 0.1577, 0.1205, 0.1577, 0.1205, 0.1577, 0.1205, 0.1577, 0.1205, 0.1577, 0.1205, 0.1577, 0.1205, 0.1577, 0.1205, 0.1577, 0.1205, 0.1577, 0.1205, 0.1577, 0.1205, 0.1577, 0.1205, 0.1577, 0.1205, 0.1577, 0.1205, 0.1577, 0.1205, 0.1577, 0.1205, 0.1577, 0.1205, 0.1577, 0.1205, 0.1577, 0.1205, 0.1577, 0.1205, 0.1577, 0.1205, 0.1577, 0.1205, 0.1577, 0.1205, 0.1577, 0.1205, 0.1577, 0.1205, 0.1577, 0.1205, 0.1577, 0.1205, 0.1577, 0.1205, 0.1577, 0.1205, 0.1577, 0.1205, 0.1577, 0.1205, 0.1577, 0.1205, 0.1577, 0.1205, 0.1577, 0.1205, 0.1577, 0.1205, 0.1577, 0.1205, 0.1577, 0.1205, 0.1577, 0.1205, 0.1577, 0.1205, 0.1577, 0.1205, 0.1577, 0.1205, 0.1577, 0.1205, 0.1577, 0.1205, 0.1577, 0.1205, 0.1577, 0.1205, 0.1577, 0.1205, 0.1577, 0.1205, 0.1577, 0.1205, 0.1577, 0.1205, 0.1577, 0.1205, 0.1577, 0.1205, 0.1577, 0.1205, 0.1577, 0.1205, 0.1577, 0.1205, 0.1577, 0.1205, 0.1577, 0.1205, 0.1577, 0.1205, 0.1577, 0.1205, 0.1577, 0.1205, 0.1577, 0.1205, 0.1577, 0.1205, 0.1577, 0.1205, 0.1577, 0.1205, 0.1577, 0.1205, 0.1577, 0.1205, 0.1577, 0.1205, 0.1577, 0.1205, 0.1577, 0.1205, 0.1577, 0.1205, 0.1577, 0.1205, 0.1577, 0.1205, 0.1577, 0.1205, 0.1577, 0.1205, 0.1577, 0.1205, 0.1577, 0.1205, 0.1577, 0.1205, 0.1577, 0.1205, 0.1577, 0.1205, 0.1577, 0.1205, 0.1577, 0.1205, 0.1577, 0.1205, 0.1577, 0.1205, 0.1577, 0.1205, 0.1577, 0.1205, 0.1577, 0.1205, 0.1577, 0.1205, 0.1577, 0.1205, 0.1577, 0.1205, 0.1577, 0.1205, 0.1577, 0.1205, 0.1577, 0.1205, 0.1577, 0.1205, 0.1577, 0.1205, 0.1577, 0.1205, 0.1577, 0.1205, 0.1577, 0.1205, 0.1577, 0.1205, 0.1577, 0.1205, 0.1577, 0.1205, 0.1577, 0.1205, 0.1577, 0.1205, 0.1577, 0.1205, 0.1577, 0.1205, 0.1577, 0.1205, 0.1577, 0.1205, 0.1577, 0.1205, 0.1577, 0.1205, 0.1577, 0.1205, 0.1577, 0.1205, 0.1577, 0.1205, 0.1577, 0.1205, 0.1577, 0.1205, 0.1577, 0.1205, 0.1577, 0.1205, 0.1577, 0.1205, 0.1577, 0.1205, 0.1577, 0.1205, 0.1577, 0.1205, 0.1577, 0.1205, 0.1577, 0.1205, 0.1577, 0.1205, 0.1577, 0.1205, 0.1577, 0.1205, 0.1577, 0.1205, 0.1577, 0.1205, 0.1577, 0.1205, 0.1577, 0.1205, 0.1577, 0.1205, 0.1577, 0.1205, 0.1577, 0.1205, 0.1577, 0.1205, 0.1577, 0.1205, 0.1577, 0.1205, 0.1577, 0.1205, 0.1577, 0.1205, 0.1577, 0.1205, 0.1577, 0.1205, 0.1577, 0.1205, 0.1577, 0.1205, 0.1577, 0.1205, 0.1577, 0.1205, 0.1577, 0.1205, 0.1577, 0.1205, 0.1577, 0.1205, 0.1577, 0.1205, 0.1577, 0.1205, 0.1577, 0.1205, 0.1577, 0.1205, 0.1577, 0.1205, 0.1577, 0.1205, 0.1577, 0.1205, 0.1577, 0.1205, 0.1577, 0.1205, 0.1577, 0.1205, 0.1577, 0.1205, 0.1577, 0.1205, 0.1577, 0.1205, 0.1577, 0.1205, 0.1577, 0.1205, 0.1577, 0.1205, 0.1577, 0.1205, 0.1577, 0.1205, 0.1577, 0.1205, 0.1577, 0.1205, 0.1577, 0.1205, 0.1577, 0.1205, 0.1577, 0.1205, 0.1577, 0.1205, 0.1577, 0.1205, 0.1577, 0.1205, 0.1577, 0.1205, 0.1577, 0.1205, 0.1577, 0.1205, 0.1577, 0.1205, 0.1577, 0.1205, 0.1577, 0.1205, 0.1577, 0.1205, 0.1577, 0.1205, 0.1577, 0.1205, 0.1577, 0.1205, 0.1577, 0.1205, 0.1577, 0.1205, 0.1577, 0.1205, 0.1577, 0.1205, 0.1577, 0.1205, 0.1577, 0.1205, 0.1577, 0.1205, 0.1577, 0.1205, 0.1577, 0.1205, 0.1577, 0.1205, 0.1577, 0.1205, 0.1577, 0.1205, 0.1577, 0.1205, 0.1577, 0.1205, 0.1577, 0.1205, 0.1577, 0.1205, 0.1577, 0.1205, 0.1577, 0.1205, 0.1577, 0.1205, 0.1577, 0.1205, 0.1577, 0.1205, 0.1577, 0.1205, 0.1577, 0.1205, 0.1577, 0.1205, 0.1577, 0.1205, 0.1577, 0.1205, 0.1577, 0.1205, 0.1577, 0.1205, 0.1577, 0.1205, 0.1577, 0.1205, 0.1577, 0.1205, 0.1577, 0.1205, 0.1577, 0.1205, 0.1577, 0.1205, 0.1577, 0.1205, 0.1577, 0.1205, 0.1577, 0.1205, 0.1577, 0.1205, 0.1577, 0.1205, 0.1577, 0.1205, 0.1577, 0.1205, 0.1577, 0.1205, 0.1577, 0.1205, 0.1577, 0.1205, 0.1577, 0.1205, 0.1577, 0.1205, 0.1577, 0.1205, 0.1577, 0.1205, 0.1577, 0.1205, 0.1577, 0.1205, 0.1577, 0.1205, 0.1577, 0.1205, 0.1577, 0.1205, 0.1577, 0.1205, 0.1577, 0.1205, 0.1577, 0.1205, 0.1577, 0.1205, 0.1577, 0.1205, 0.1577, 0.1205, 0.1577, 0.1205, 0.1577, 0.1205, 0.1577, 0.1205, 0.1577, 0.1205, 0.1577, 0.1205, 0.1577, 0.1205, 0.1577, 0.1205, 0.1577, 0.1205, 0.1577, 0.1205, 0.1577, 0.1205, 0.1577, 0.1205, 0.1577, 0.1205, 0.1577, 0.1205, 0.1577, 0.1205, 0.1577, 0.1205, 0.1577, 0.1205, 0.1577, 0.1205, 0.1577, 0.1205, 0.1577, 0.1205, 0.1577, 0.1205, 0.1577, 0.1205, 0.1577, 0.1205, 0.1577, 0.1205, 0.1577, 0.1205, 0.1577, 0.1205, 0.1577, 0.1205, 0.1577, 0.1205, 0.1577, 0.1205, 0.1577, 0.1205, 0.1577, 0.1205, 0.1577, 0.1205, 0.1577, 0.1205, 0.1577, 0.1205, 0.1577, 0.1205, 0.1577, 0.1205, 0.1577, 0.1205, 0.1577, 0.1205, 0.1577, 0.1205, 0.1577, 0.1205, 0.1577, 0.1205, 0.1577, 0.1205, 0.1577, 0.1205, 0.1577, 0.1205, 0.1577, 0.1205, 0.1577, 0.1205, 0.1577, 0.1205, 0.1577, 0.1205, 0.1577, 0.1205, 0.1577, 0.1205, 0.1577, 0.1205, 0.1577, 0.1205, 0.1577, 0.1205, 0.1577, 0.1205, 0.1577, 0.1205, 0.1577, 0.1205, 0.1577, 0.1205, 0.1577, 0.1205, 0.1577, 0.1205, 0.1577, 0.1205, 0.1577, 0.1205, 0.1577, 0.1205, 0.1577, 0.1205, 0.1577, 0.1205, 0.1577, 0.1205, 0.1577, 0.1205, 0.1577, 0.1205, 0.1577, 0.1205, 0.1577, 0.1205, 0.1577, 0.1205, 0.1577, 0.1205, 0.1577, 0.1205, 0.1577, 0.1205, 0.1577, 0.1205, 0.1577, 0.1205, 0.1577, 0.1205, 0.1577, 0.1205, 0.1577, 0.1205, 0.1577, 0.1205, 0.1577, 0.1205, 0.1577, 0.1205, 0.1577, 0.1205, 0.1577, 0.1205, 0.1577, 0.1205, 0.1577, 0.1205, 0.1577, 0.1205, 0.1577, 0.1205, 0.1577, 0.1205, 0.1577, 0.1205, 0.1577, 0.1205, 0.1577, 0.1205, 0.1577, 0.1205, 0.1577, 0.1205, 0.1577, 0.1205, 0.1577, 0.1205, 0.1577, 0.1205, 0.1577, 0.1205, 0.1577, 0.1205, 0.1577, 0.1205, 0.1577, 0.1205, 0.1577, 0.1205, 0.1577, 0.1205, 0.1577, 0.1205, 0.1577, 0.1205, 0.1577, 0.1205, 0.1577, 0.1205, 0.1577, 0.1205, 0.1577, 0.1205, 0.1577, 0.1205, 0.1577, 0.1205, 0.1577, 0.1205, 0.1577, 0.1205, 0.1577, 0.1205, 0.1577, 0.1205, 0.1577, 0.1205, 0.1577, 0.1205, 0.1577, 0.1205, 0.1577, 0.1205, 0.1577, 0.1205, 0.1577, 0.1205, 0.1577, 0.1205, 0.1577, 0.1205, 0.1577, 0.1205, 0.1577, 0.1205, 0.1577, 0.1205, 0.1577, 0.1205, 0.1577, 0.1205, 0.1577, 0.1205, 0.1577, 0.1205, 0.1577, 0.1205, 0.1577, 0.1205, 0.1577, 0.1205, 0.1577, 0.1205, 0.1577, 0.1205, 0.1577, 0.1205, 0.1577, 0.1205, 0.1577, 0.1205, 0.1577, 0.1205, 0.1577, 0.1205, 0.1577, 0.1205, 0.1577, 0.1205, 0.1577, 0.1205, 0.1577, 0.1205, 0.1577, 0.1205, 0.1577, 0.1205, 0.1577, 0.1205, 0.1577, 0.1205, 0.1577, 0.1205, 0.1577, 0.1205, 0.1577, 0.1205, 0.1577, 0.1205, 0.1577, 0.1205, 0.1577, 0.1205, 0.1577, 0.1205, 0.1577, 0.1205, 0.1577, 0.1205, 0.1577, 0.1205, 0.1577])
me_nurbspath.materials.append(mat_material)
me_nurbspath.use_remesh_fix_poles = True
me_nurbspath.use_remesh_preserve_attributes = False
me_nurbspath.use_mirror_vertex_groups = False
me_nurbspath.update()
me_plane = bpy.data.meshes.new('Plane')
me_plane.from_pydata([(0.0, 0.5871, 1.805e-08), (-1.832e-16, 0.5871, 0.1031), (-0.9272, 0.5378, 0.0), (-0.5675, 0.8214, 7.805e-09), (-0.9222, 0.7011, 5.942e-10), (-0.852, 0.8123, 2.286e-09), (-0.7275, 0.8546, 4.818e-09), (0.5675, 0.8214, 7.805e-09), (0.9272, 0.5378, 0.0), (0.7275, 0.8546, 4.818e-09), (0.852, 0.8123, 2.286e-09), (0.9222, 0.7011, 5.942e-10), (-0.5675, 0.8214, 0.1031), (-0.9272, 0.5378, 0.1031), (-0.7275, 0.8546, 0.1031), (-0.852, 0.8123, 0.1031), (-0.9222, 0.7011, 0.1031), (0.9272, 0.5378, 0.1031), (0.5675, 0.8214, 0.1031), (0.9222, 0.7011, 0.1031), (0.852, 0.8123, 0.1031), (0.7275, 0.8546, 0.1031), (-0.6921, -0.9562, 0.0), (-0.6852, -1.0, 0.04056), (-0.6894, -0.973, 0.003087), (-0.6872, -0.9872, 0.01188), (-0.6857, -0.9967, 0.02504), (0.6852, -1.0, 0.04056), (0.6921, -0.9562, 2.637e-16), (0.6857, -0.9967, 0.02504), (0.6872, -0.9872, 0.01188), (0.6894, -0.973, 0.003087), (0.03921, -1.17, 0.04056), (-0.03921, -1.17, 0.04056), (2.91e-07, -1.139, 8.145e-09), (0.02122, -1.174, 0.04056), (2.943e-07, -1.175, 0.04056), (0.03181, -1.169, 0.02504), (0.01542, -1.171, 0.02558), (2.931e-07, -1.172, 0.02597), (2.91e-07, -1.169, 0.01723), (-0.0318, -1.169, 0.02504), (-0.02175, -1.163, 0.01188), (-0.02122, -1.174, 0.04056), (-0.01542, -1.171, 0.02558), (-0.009471, -1.167, 0.01359), (0.01058, -1.152, 0.003087), (0.02175, -1.163, 0.01188), (-0.01058, -1.152, 0.003087), (2.872e-07, -1.16, 0.007574), (0.009471, -1.167, 0.01359), (-0.6852, -1.0, 0.06257), (-0.6921, -0.9562, 0.1031), (-0.6857, -0.9967, 0.07809), (-0.6872, -0.9872, 0.09124), (-0.6894, -0.973, 0.1), (0.6921, -0.9562, 0.1031), (0.6852, -1.0, 0.06257), (0.6894, -0.973, 0.1), (0.6872, -0.9872, 0.09124), (0.6857, -0.9967, 0.07809), (0.03921, -1.17, 0.06257), (2.91e-07, -1.139, 0.1031), (-0.03921, -1.17, 0.06257), (0.03181, -1.169, 0.07809), (0.02175, -1.163, 0.09124), (0.02122, -1.174, 0.06257), (0.01542, -1.171, 0.07754), (0.009471, -1.167, 0.08953), (3.05e-07, -1.169, 0.08589), (-0.01058, -1.152, 0.1), (-0.02175, -1.163, 0.09124), (0.01058, -1.152, 0.1), (3.064e-07, -1.16, 0.09555), (-0.009471, -1.167, 0.08953), (-0.02122, -1.174, 0.06257), (3.017e-07, -1.175, 0.06257), (-0.0318, -1.169, 0.07809), (-0.01542, -1.171, 0.07754), (3.024e-07, -1.172, 0.07716)], [], [(7, 0, 1, 18), (0, 3, 12, 1), (52, 62, 1, 12, 14, 15, 16, 13), (27, 29, 30, 31, 28, 8, 17, 56, 58, 59, 60, 57), (2, 22, 24, 25, 26, 23, 51, 53, 54, 55, 52, 13), (32, 27, 57, 61), (23, 33, 63, 51), (62, 56, 17, 19, 20, 21, 18, 1), (2, 13, 16, 4), (4, 16, 15, 5), (5, 15, 14, 6), (6, 14, 12, 3), (7, 18, 21, 9), (9, 21, 20, 10), (10, 20, 19, 11), (11, 19, 17, 8), (34, 0, 7, 9, 10, 11, 8, 28), (32, 35, 38, 37), (35, 36, 39, 38), (37, 38, 50, 47), (38, 39, 40, 50), (33, 41, 44, 43), (41, 42, 45, 44), (43, 44, 39, 36), (44, 45, 40, 39), (34, 46, 49, 48), (46, 47, 50, 49), (48, 49, 45, 42), (49, 50, 40, 45), (61, 64, 67, 66), (64, 65, 68, 67), (66, 67, 79, 76), (67, 68, 69, 79), (62, 70, 73, 72), (70, 71, 74, 73), (72, 73, 68, 65), (73, 74, 69, 68), (63, 75, 78, 77), (75, 76, 79, 78), (77, 78, 74, 71), (78, 79, 69, 74), (34, 28, 31, 46), (46, 31, 30, 47), (47, 30, 29, 37), (37, 29, 27, 32), (22, 34, 48, 24), (24, 48, 42, 25), (25, 42, 41, 26), (26, 41, 33, 23), (61, 57, 60, 64), (64, 60, 59, 65), (65, 59, 58, 72), (72, 58, 56, 62), (51, 63, 77, 53), (53, 77, 71, 54), (54, 71, 70, 55), (55, 70, 62, 52), (63, 33, 43, 75), (75, 43, 36, 76), (76, 36, 35, 66), (66, 35, 32, 61), (22, 2, 4, 5, 6, 3, 0, 34)])
_uv = me_plane.uv_layers.new(name='UVMap')
_uv.uv.foreach_set('vector', [0.5347, 0.1404, 0.5347, 0.1404, 0.5347, 0.1404, 0.5347, 0.1404, 0.5347, 0.1404, 0.5347, 0.1404, 0.5347, 0.1404, 0.5347, 0.1404, 0.5347, 0.1404, 0.5347, 0.1404, 0.5347, 0.1404, 0.5347, 0.1404, 0.5347, 0.1404, 0.5347, 0.1404, 0.5347, 0.1404, 0.5347, 0.1404, 0.5347, 0.1404, 0.5347, 0.1404, 0.5347, 0.1404, 0.5347, 0.1404, 0.5347, 0.1404, 0.5347, 0.1404, 0.5347, 0.1404, 0.5347, 0.1404, 0.5347, 0.1404, 0.5347, 0.1404, 0.5347, 0.1404, 0.5347, 0.1404, 0.5347, 0.1404, 0.5347, 0.1404, 0.5347, 0.1404, 0.5347, 0.1404, 0.5347, 0.1404, 0.5347, 0.1404, 0.5347, 0.1404, 0.5347, 0.1404, 0.5347, 0.1404, 0.5347, 0.1404, 0.5347, 0.1404, 0.5347, 0.1404, 0.5347, 0.1404, 0.5347, 0.1404, 0.5347, 0.1404, 0.5347, 0.1404, 0.5347, 0.1404, 0.5347, 0.1404, 0.5347, 0.1404, 0.5347, 0.1404, 0.5347, 0.1404, 0.5347, 0.1404, 0.5347, 0.1404, 0.5347, 0.1404, 0.5347, 0.1404, 0.5347, 0.1404, 0.5347, 0.1404, 0.5347, 0.1404, 0.5347, 0.1404, 0.5347, 0.1404, 0.5347, 0.1404, 0.5347, 0.1404, 0.5347, 0.1404, 0.5347, 0.1404, 0.5347, 0.1404, 0.5347, 0.1404, 0.5347, 0.1404, 0.5347, 0.1404, 0.5347, 0.1404, 0.5347, 0.1404, 0.5347, 0.1404, 0.5347, 0.1404, 0.5347, 0.1404, 0.5347, 0.1404, 0.5347, 0.1404, 0.5347, 0.1404, 0.5347, 0.1404, 0.5347, 0.1404, 0.5347, 0.1404, 0.5347, 0.1404, 0.5347, 0.1404, 0.5347, 0.1404, 0.5347, 0.1404, 0.5347, 0.1404, 0.5347, 0.1404, 0.5347, 0.1404, 0.5347, 0.1404, 0.5347, 0.1404, 0.5347, 0.1404, 0.5347, 0.1404, 0.5347, 0.1404, 0.5347, 0.1404, 0.5347, 0.1404, 0.5347, 0.1404, 0.5347, 0.1404, 0.5347, 0.1404, 0.5347, 0.1404, 0.5347, 0.1404, 0.5347, 0.1404, 0.5347, 0.1404, 0.5347, 0.1404, 0.5347, 0.1404, 0.5347, 0.1404, 0.5347, 0.1404, 0.5347, 0.1404, 0.5347, 0.1404, 0.5347, 0.1404, 0.5347, 0.1404, 0.5347, 0.1404, 0.5347, 0.1404, 0.5347, 0.1404, 0.5347, 0.1404, 0.5347, 0.1404, 0.5347, 0.1404, 0.5347, 0.1404, 0.5347, 0.1404, 0.5347, 0.1404, 0.5347, 0.1404, 0.5347, 0.1404, 0.5347, 0.1404, 0.5347, 0.1404, 0.5347, 0.1404, 0.5347, 0.1404, 0.5347, 0.1404, 0.5347, 0.1404, 0.5347, 0.1404, 0.5347, 0.1404, 0.5347, 0.1404, 0.5347, 0.1404, 0.5347, 0.1404, 0.5347, 0.1404, 0.5347, 0.1404, 0.5347, 0.1404, 0.5347, 0.1404, 0.5347, 0.1404, 0.5347, 0.1404, 0.5347, 0.1404, 0.5347, 0.1404, 0.5347, 0.1404, 0.5347, 0.1404, 0.5347, 0.1404, 0.5347, 0.1404, 0.5347, 0.1404, 0.5347, 0.1404, 0.5347, 0.1404, 0.5347, 0.1404, 0.5347, 0.1404, 0.5347, 0.1404, 0.5347, 0.1404, 0.5347, 0.1404, 0.5347, 0.1404, 0.5347, 0.1404, 0.5347, 0.1404, 0.5347, 0.1404, 0.5347, 0.1404, 0.5347, 0.1404, 0.5347, 0.1404, 0.5347, 0.1404, 0.5347, 0.1404, 0.5347, 0.1404, 0.5347, 0.1404, 0.5347, 0.1404, 0.5347, 0.1404, 0.5347, 0.1404, 0.5347, 0.1404, 0.5347, 0.1404, 0.5347, 0.1404, 0.5347, 0.1404, 0.5347, 0.1404, 0.5347, 0.1404, 0.5347, 0.1404, 0.5347, 0.1404, 0.5347, 0.1404, 0.5347, 0.1404, 0.5347, 0.1404, 0.5347, 0.1404, 0.5347, 0.1404, 0.5347, 0.1404, 0.5347, 0.1404, 0.5347, 0.1404, 0.5347, 0.1404, 0.5347, 0.1404, 0.5347, 0.1404, 0.5347, 0.1404, 0.5347, 0.1404, 0.5347, 0.1404, 0.5347, 0.1404, 0.5347, 0.1404, 0.5347, 0.1404, 0.5347, 0.1404, 0.5347, 0.1404, 0.5347, 0.1404, 0.5347, 0.1404, 0.5347, 0.1404, 0.5347, 0.1404, 0.5347, 0.1404, 0.5347, 0.1404, 0.5347, 0.1404, 0.5347, 0.1404, 0.5347, 0.1404, 0.5347, 0.1404, 0.5347, 0.1404, 0.5347, 0.1404, 0.5347, 0.1404, 0.5347, 0.1404, 0.5347, 0.1404, 0.5347, 0.1404, 0.5347, 0.1404, 0.5347, 0.1404, 0.5347, 0.1404, 0.5347, 0.1404, 0.5347, 0.1404, 0.5347, 0.1404, 0.5347, 0.1404, 0.5347, 0.1404, 0.5347, 0.1404, 0.5347, 0.1404, 0.5347, 0.1404, 0.5347, 0.1404, 0.5347, 0.1404, 0.5347, 0.1404, 0.5347, 0.1404, 0.5347, 0.1404, 0.5347, 0.1404, 0.5347, 0.1404, 0.5347, 0.1404, 0.5347, 0.1404, 0.5347, 0.1404, 0.5347, 0.1404, 0.5347, 0.1404, 0.5347, 0.1404, 0.5347, 0.1404, 0.5347, 0.1404, 0.5347, 0.1404, 0.5347, 0.1404, 0.5347, 0.1404, 0.5347, 0.1404, 0.5347, 0.1404, 0.5347, 0.1404, 0.5347, 0.1404, 0.5347, 0.1404, 0.5347, 0.1404, 0.5347, 0.1404, 0.5347, 0.1404, 0.5347, 0.1404, 0.5347, 0.1404, 0.5347, 0.1404, 0.5347, 0.1404, 0.5347, 0.1404, 0.5347, 0.1404, 0.5347, 0.1404, 0.5347, 0.1404, 0.5347, 0.1404, 0.5347, 0.1404, 0.5347, 0.1404, 0.5347, 0.1404, 0.5347, 0.1404, 0.5347, 0.1404, 0.5347, 0.1404, 0.5347, 0.1404, 0.5347, 0.1404, 0.5347, 0.1404, 0.5347, 0.1404, 0.5347, 0.1404, 0.5347, 0.1404, 0.5347, 0.1404, 0.5347, 0.1404, 0.5347, 0.1404, 0.5347, 0.1404, 0.5347, 0.1404, 0.5347, 0.1404, 0.5347, 0.1404, 0.5347, 0.1404, 0.5347, 0.1404, 0.5347, 0.1404, 0.5347, 0.1404, 0.5347, 0.1404, 0.5347, 0.1404, 0.5347, 0.1404, 0.5347, 0.1404, 0.5347, 0.1404, 0.5347, 0.1404])
me_plane.materials.append(mat_material)
me_plane.use_remesh_fix_poles = True
me_plane.use_remesh_preserve_attributes = False
me_plane.use_mirror_vertex_groups = False
me_plane.update()

# ---- objects
ob_cube = bpy.data.objects.new('Cube', me_cube_001)
ob_nurbspath = bpy.data.objects.new('NurbsPath', me_nurbspath)
ob_plane = bpy.data.objects.new('Plane', me_plane)

# ---- transforms, parenting, visibility, modifiers, constraints
ob_cube.location = (-0.03315, 0.0, -0.9451)
ob_cube.lineart.crease_threshold = 0.0
ob_nurbspath.location = (0.0, 1.665, 0.3124)
ob_nurbspath.rotation_euler = (-1.571, 1.493, -1.571)
ob_nurbspath.scale = (0.6064, 0.6064, 0.6064)
ob_nurbspath.lineart.crease_threshold = 0.0
ob_plane.location = (-0.06513, -0.6521, 0.0616)
ob_plane.rotation_euler = (1.571, -0.0, 0.0)
ob_plane.scale = (0.1334, 0.1334, 0.1334)
ob_plane.lineart.crease_threshold = 0.0

# ---- collection membership
col_collection.objects.link(ob_cube)
col_collection.objects.link(ob_nurbspath)
col_collection.objects.link(ob_plane)

# ---- scene / render settings (as saved in the file)
scene.frame_start = 1; scene.frame_end = 250; scene.frame_set(1)
scene.render.engine = 'BLENDER_EEVEE_NEXT'
scene.cycles.use_denoising = False
scene.cycles.samples = 128
scene.cycles.sampling_pattern = 'TABULATED_SOBOL'
scene.cycles.use_adaptive_sampling = False
scene.cycles.use_light_tree = False
scene.view_settings.view_transform = 'Filmic'
bpy.context.view_layer.update()

# ---- added for rendering (the .blend has no active camera and no usable light): camera, sun
cam_auto = bpy.data.cameras.new('AutoCamera')
cam_auto.lens = 50.0
cam_auto.sensor_width = 36.0
cam_auto.clip_end = 1000.0
ob_auto_camera = bpy.data.objects.new('AutoCamera', cam_auto)
scene.collection.objects.link(ob_auto_camera)
ob_auto_camera.location = (4.53067, -5.47658, 3.61955)
ob_auto_camera.rotation_euler = (1.09748, -7.21219e-08, 0.694738)
scene.camera = ob_auto_camera
light_auto_sun = bpy.data.lights.new('AutoSun', 'SUN')
light_auto_sun.energy = 3.0
light_auto_sun.angle = 0.0523599
ob_auto_sun = bpy.data.objects.new('AutoSun', light_auto_sun)
scene.collection.objects.link(ob_auto_sun)
ob_auto_sun.rotation_euler = (0.872665, 0.174533, 0.523599)
bpy.context.view_layer.update()
